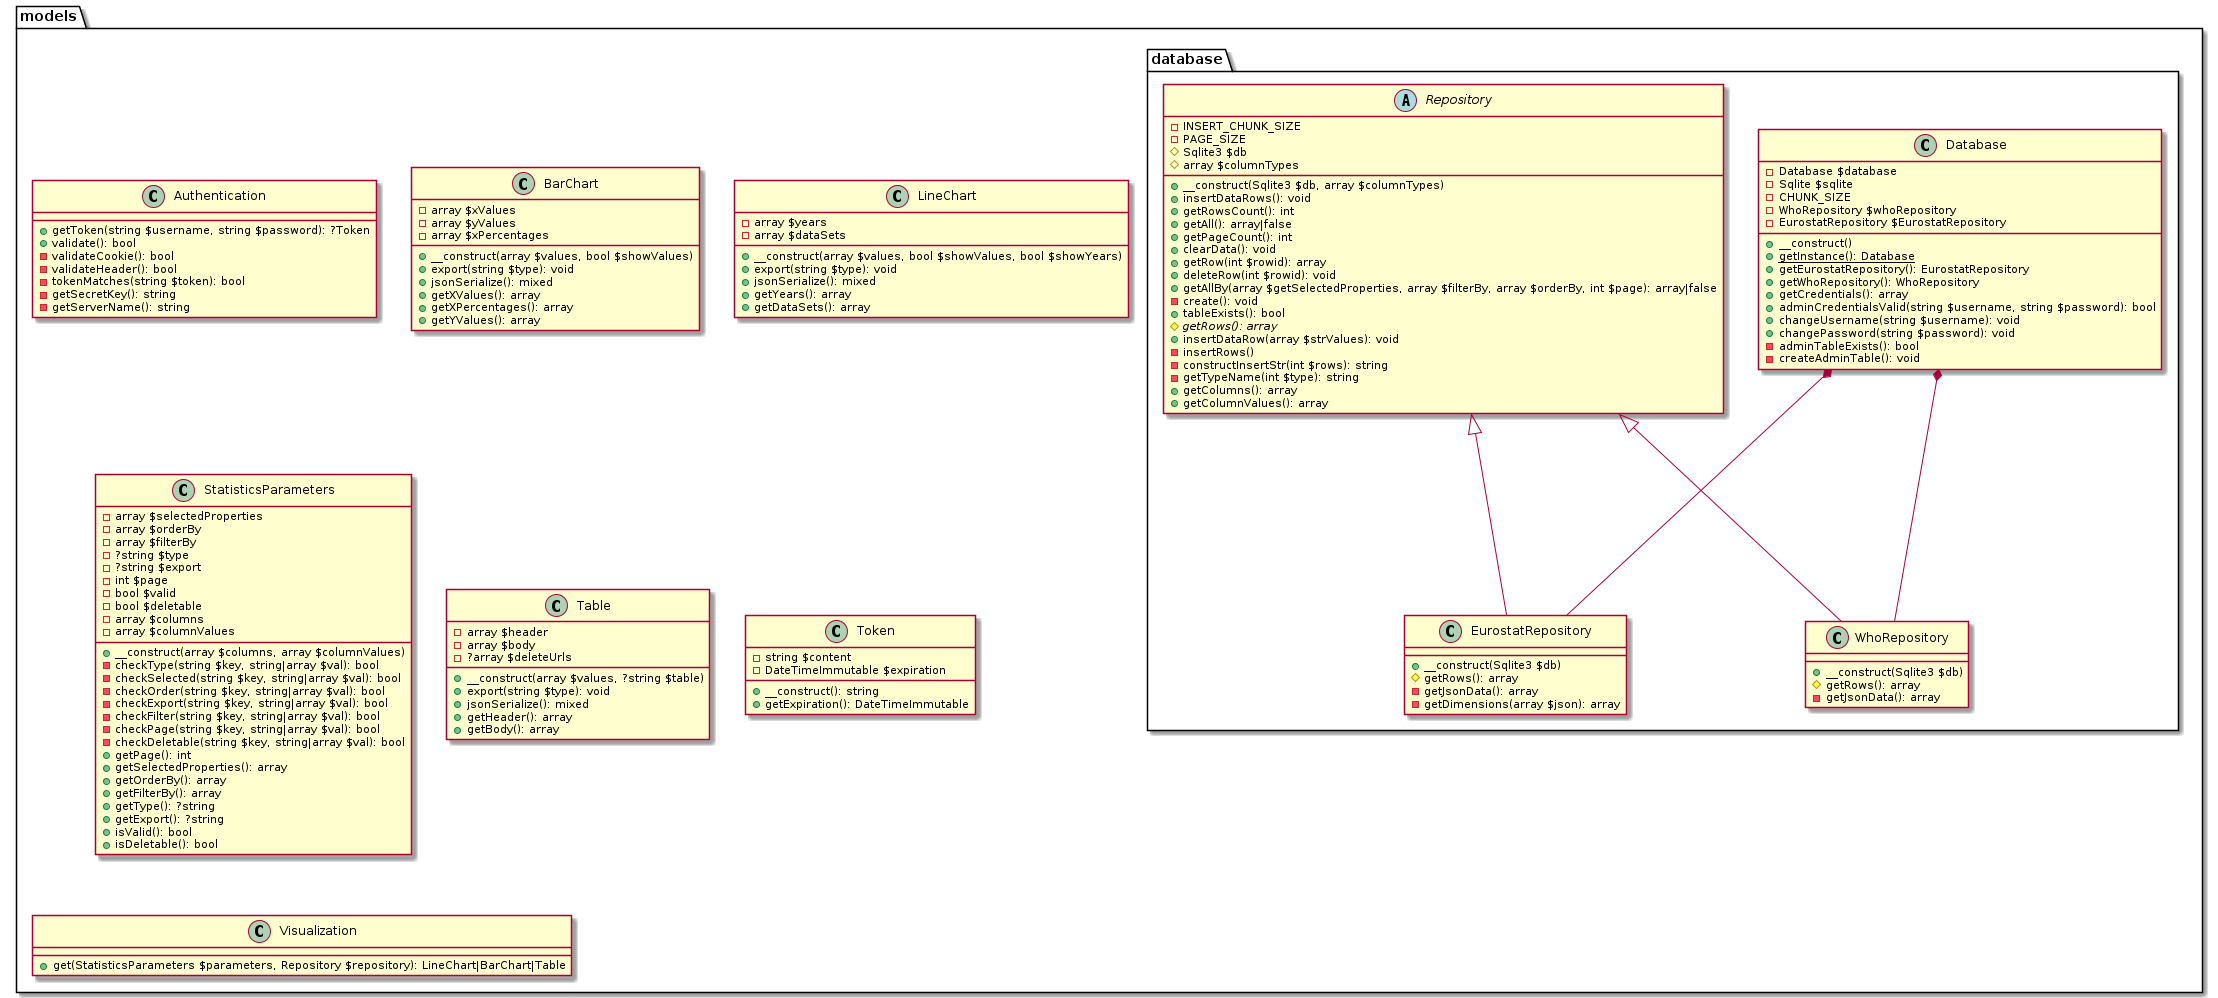

The diagram above was rendered by PlantUML. Its source (embedded in the PNG):
@startuml
package models {
    class Authentication {
        +getToken(string $username, string $password): ?Token
        +validate(): bool
        -validateCookie(): bool
        -validateHeader(): bool
        -tokenMatches(string $token): bool
        -getSecretKey(): string
        -getServerName(): string
    }

    class BarChart {
        -array $xValues
        -array $yValues
        -array $xPercentages
        +__construct(array $values, bool $showValues)
        +export(string $type): void
        +jsonSerialize(): mixed
        +getXValues(): array
        +getXPercentages(): array
        +getYValues(): array
    }

    class LineChart {
        -array $years
        -array $dataSets
        +__construct(array $values, bool $showValues, bool $showYears)
        +export(string $type): void
        +jsonSerialize(): mixed
        +getYears(): array
        +getDataSets(): array
    }

    class StatisticsParameters {
        -array $selectedProperties
        -array $orderBy
        -array $filterBy
        -?string $type
        -?string $export
        -int $page
        -bool $valid
        -bool $deletable
        -array $columns
        -array $columnValues
        +__construct(array $columns, array $columnValues)
        -checkType(string $key, string|array $val): bool
        -checkSelected(string $key, string|array $val): bool
        -checkOrder(string $key, string|array $val): bool
        -checkExport(string $key, string|array $val): bool
        -checkFilter(string $key, string|array $val): bool
        -checkPage(string $key, string|array $val): bool
        -checkDeletable(string $key, string|array $val): bool
        +getPage(): int
        +getSelectedProperties(): array
        +getOrderBy(): array
        +getFilterBy(): array
        +getType(): ?string
        +getExport(): ?string
        +isValid(): bool
        +isDeletable(): bool
    }

    class Table {
        -array $header
        -array $body
        -?array $deleteUrls
        +__construct(array $values, ?string $table)
        +export(string $type): void
        +jsonSerialize(): mixed
        +getHeader(): array
        +getBody(): array
    }

    class Token {
        -string $content
        -DateTimeImmutable $expiration
        +__construct(): string
        +getExpiration(): DateTimeImmutable
    }

    class Visualization {
        +get(StatisticsParameters $parameters, Repository $repository): LineChart|BarChart|Table
    }

    package database {
        class Database {
            -Database $database
            -Sqlite $sqlite
            -CHUNK_SIZE
            -WhoRepository $whoRepository
            -EurostatRepository $EurostatRepository
            +__construct()
            +{static} getInstance(): Database
            +getEurostatRepository(): EurostatRepository
            +getWhoRepository(): WhoRepository
            +getCredentials(): array
            +adminCredentialsValid(string $username, string $password): bool
            +changeUsername(string $username): void
            +changePassword(string $password): void
            -adminTableExists(): bool
            -createAdminTable(): void
        }

        Database *-- EurostatRepository
        Repository <|-- EurostatRepository
        class EurostatRepository {
            +__construct(Sqlite3 $db)
            #getRows(): array
            -getJsonData(): array
            -getDimensions(array $json): array
        }

        abstract class Repository {
            -INSERT_CHUNK_SIZE
            -PAGE_SIZE
            #Sqlite3 $db
            #array $columnTypes
            +__construct(Sqlite3 $db, array $columnTypes)
            +insertDataRows(): void
            +getRowsCount(): int
            +getAll(): array|false
            +getPageCount(): int
            +clearData(): void
            +getRow(int $rowid): array
            +deleteRow(int $rowid): void
            +getAllBy(array $getSelectedProperties, array $filterBy, array $orderBy, int $page): array|false
            -create(): void
            +tableExists(): bool
            #{abstract} getRows(): array
            +insertDataRow(array $strValues): void
            -insertRows()
            -constructInsertStr(int $rows): string
            -getTypeName(int $type): string
            +getColumns(): array
            +getColumnValues(): array
        }

        Database *-- WhoRepository
        Repository <|-- WhoRepository
        class WhoRepository {
            +__construct(Sqlite3 $db)
            #getRows(): array
            -getJsonData(): array
        }
    }
}
@enduml